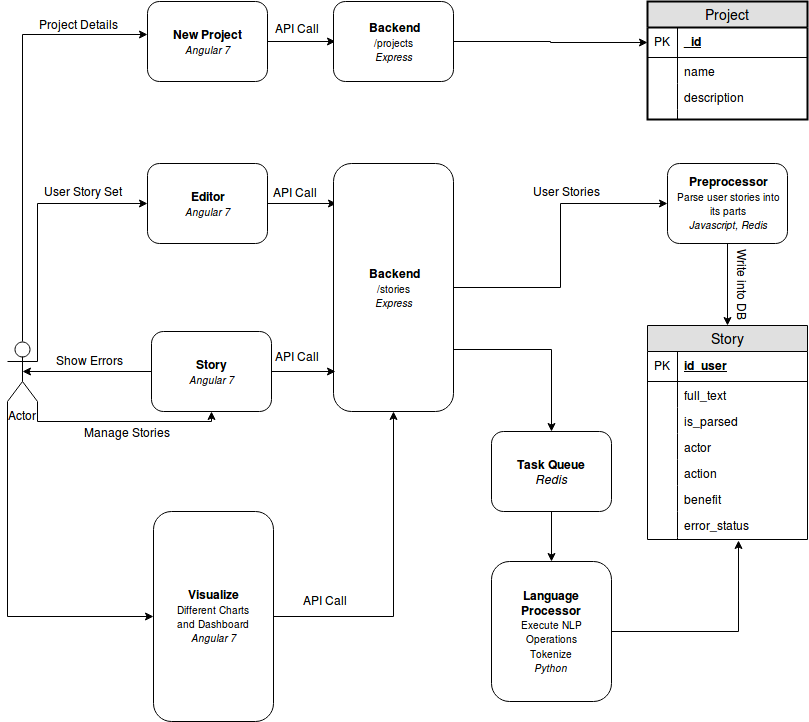

The diagram above was exported from draw.io. Its source (the exported page's mxGraphModel, read from the mxfile embedded in the PNG):
<mxGraphModel dx="1319" dy="809" grid="1" gridSize="10" guides="1" tooltips="1" connect="1" arrows="1" fold="1" page="1" pageScale="1" pageWidth="850" pageHeight="1100" math="0" shadow="0">
  <root>
    <mxCell id="0" />
    <mxCell id="1" parent="0" />
    <mxCell id="_Eh_Vpm_BtjzlIWn9NoG-63" style="edgeStyle=orthogonalEdgeStyle;rounded=0;orthogonalLoop=1;jettySize=auto;html=1;entryX=-0.008;entryY=0.273;entryDx=0;entryDy=0;entryPerimeter=0;" edge="1" parent="1" source="_Eh_Vpm_BtjzlIWn9NoG-1">
      <mxGeometry relative="1" as="geometry">
        <mxPoint x="349" y="242" as="targetPoint" />
      </mxGeometry>
    </mxCell>
    <mxCell id="_Eh_Vpm_BtjzlIWn9NoG-1" value="&lt;div&gt;&lt;b&gt;Editor&lt;/b&gt;&lt;/div&gt;&lt;div&gt;&lt;i&gt;&lt;font style=&quot;font-size: 10px&quot;&gt;Angular 7&lt;/font&gt;&lt;/i&gt;&lt;br&gt;&lt;/div&gt;" style="rounded=1;whiteSpace=wrap;html=1;" vertex="1" parent="1">
      <mxGeometry x="160" y="202" width="120" height="80" as="geometry" />
    </mxCell>
    <mxCell id="_Eh_Vpm_BtjzlIWn9NoG-54" style="edgeStyle=orthogonalEdgeStyle;rounded=0;orthogonalLoop=1;jettySize=auto;html=1;exitX=1;exitY=0.3333333333333333;exitDx=0;exitDy=0;exitPerimeter=0;entryX=0;entryY=0.5;entryDx=0;entryDy=0;" edge="1" parent="1" source="_Eh_Vpm_BtjzlIWn9NoG-2" target="_Eh_Vpm_BtjzlIWn9NoG-1">
      <mxGeometry relative="1" as="geometry">
        <Array as="points">
          <mxPoint x="50" y="242" />
        </Array>
      </mxGeometry>
    </mxCell>
    <mxCell id="_Eh_Vpm_BtjzlIWn9NoG-56" style="edgeStyle=orthogonalEdgeStyle;rounded=0;orthogonalLoop=1;jettySize=auto;html=1;entryX=0;entryY=0.413;entryDx=0;entryDy=0;entryPerimeter=0;" edge="1" parent="1" source="_Eh_Vpm_BtjzlIWn9NoG-2" target="_Eh_Vpm_BtjzlIWn9NoG-55">
      <mxGeometry relative="1" as="geometry">
        <Array as="points">
          <mxPoint x="35" y="73" />
        </Array>
      </mxGeometry>
    </mxCell>
    <mxCell id="_Eh_Vpm_BtjzlIWn9NoG-77" style="edgeStyle=orthogonalEdgeStyle;rounded=0;orthogonalLoop=1;jettySize=auto;html=1;exitX=1;exitY=1;exitDx=0;exitDy=0;exitPerimeter=0;entryX=0.5;entryY=1;entryDx=0;entryDy=0;" edge="1" parent="1" source="_Eh_Vpm_BtjzlIWn9NoG-2" target="_Eh_Vpm_BtjzlIWn9NoG-69">
      <mxGeometry relative="1" as="geometry" />
    </mxCell>
    <mxCell id="_Eh_Vpm_BtjzlIWn9NoG-95" style="edgeStyle=orthogonalEdgeStyle;rounded=0;orthogonalLoop=1;jettySize=auto;html=1;exitX=0;exitY=1;exitDx=0;exitDy=0;exitPerimeter=0;entryX=0;entryY=0.5;entryDx=0;entryDy=0;" edge="1" parent="1" source="_Eh_Vpm_BtjzlIWn9NoG-2" target="_Eh_Vpm_BtjzlIWn9NoG-94">
      <mxGeometry relative="1" as="geometry" />
    </mxCell>
    <mxCell id="_Eh_Vpm_BtjzlIWn9NoG-2" value="Actor" style="shape=umlActor;verticalLabelPosition=bottom;labelBackgroundColor=#ffffff;verticalAlign=top;html=1;outlineConnect=0;" vertex="1" parent="1">
      <mxGeometry x="20" y="380" width="30" height="60" as="geometry" />
    </mxCell>
    <mxCell id="_Eh_Vpm_BtjzlIWn9NoG-5" value="&lt;div&gt;User Story Set&lt;br&gt;&lt;/div&gt;" style="text;html=1;resizable=0;points=[];autosize=1;align=left;verticalAlign=top;spacingTop=-4;rotation=0;" vertex="1" parent="1">
      <mxGeometry x="55" y="221" width="90" height="20" as="geometry" />
    </mxCell>
    <mxCell id="_Eh_Vpm_BtjzlIWn9NoG-57" style="edgeStyle=orthogonalEdgeStyle;rounded=0;orthogonalLoop=1;jettySize=auto;html=1;exitX=0.5;exitY=1;exitDx=0;exitDy=0;entryX=0.5;entryY=0;entryDx=0;entryDy=0;" edge="1" parent="1" source="_Eh_Vpm_BtjzlIWn9NoG-6" target="_Eh_Vpm_BtjzlIWn9NoG-8">
      <mxGeometry relative="1" as="geometry" />
    </mxCell>
    <mxCell id="_Eh_Vpm_BtjzlIWn9NoG-6" value="&lt;div&gt;&lt;b&gt;Preprocessor&lt;/b&gt;&lt;/div&gt;&lt;div&gt;&lt;font style=&quot;font-size: 10px&quot;&gt;Parse user stories into&lt;/font&gt;&lt;/div&gt;&lt;div&gt;&lt;font style=&quot;font-size: 10px&quot;&gt;its parts&lt;br&gt;&lt;/font&gt;&lt;/div&gt;&lt;div&gt;&lt;font style=&quot;font-size: 10px&quot;&gt;&lt;i&gt;Javascript, Redis&lt;br&gt;&lt;/i&gt;&lt;/font&gt;&lt;/div&gt;" style="rounded=1;whiteSpace=wrap;html=1;" vertex="1" parent="1">
      <mxGeometry x="680" y="202" width="120" height="80" as="geometry" />
    </mxCell>
    <mxCell id="_Eh_Vpm_BtjzlIWn9NoG-8" value="Story" style="swimlane;fontStyle=0;childLayout=stackLayout;horizontal=1;startSize=26;fillColor=#e0e0e0;horizontalStack=0;resizeParent=1;resizeParentMax=0;resizeLast=0;collapsible=1;marginBottom=0;swimlaneFillColor=#ffffff;align=center;fontSize=14;" vertex="1" parent="1">
      <mxGeometry x="660" y="364" width="160" height="214" as="geometry" />
    </mxCell>
    <mxCell id="_Eh_Vpm_BtjzlIWn9NoG-9" value="id_user" style="shape=partialRectangle;top=0;left=0;right=0;bottom=1;align=left;verticalAlign=middle;fillColor=none;spacingLeft=34;spacingRight=4;overflow=hidden;rotatable=0;points=[[0,0.5],[1,0.5]];portConstraint=eastwest;dropTarget=0;fontStyle=5;fontSize=12;" vertex="1" parent="_Eh_Vpm_BtjzlIWn9NoG-8">
      <mxGeometry y="26" width="160" height="30" as="geometry" />
    </mxCell>
    <mxCell id="_Eh_Vpm_BtjzlIWn9NoG-10" value="PK" style="shape=partialRectangle;top=0;left=0;bottom=0;fillColor=none;align=left;verticalAlign=middle;spacingLeft=4;spacingRight=4;overflow=hidden;rotatable=0;points=[];portConstraint=eastwest;part=1;fontSize=12;" vertex="1" connectable="0" parent="_Eh_Vpm_BtjzlIWn9NoG-9">
      <mxGeometry width="30" height="30" as="geometry" />
    </mxCell>
    <mxCell id="_Eh_Vpm_BtjzlIWn9NoG-11" value="full_text" style="shape=partialRectangle;top=0;left=0;right=0;bottom=0;align=left;verticalAlign=top;fillColor=none;spacingLeft=34;spacingRight=4;overflow=hidden;rotatable=0;points=[[0,0.5],[1,0.5]];portConstraint=eastwest;dropTarget=0;fontSize=12;strokeWidth=2;" vertex="1" parent="_Eh_Vpm_BtjzlIWn9NoG-8">
      <mxGeometry y="56" width="160" height="26" as="geometry" />
    </mxCell>
    <mxCell id="_Eh_Vpm_BtjzlIWn9NoG-12" value="" style="shape=partialRectangle;top=0;left=0;bottom=0;fillColor=none;align=left;verticalAlign=top;spacingLeft=4;spacingRight=4;overflow=hidden;rotatable=0;points=[];portConstraint=eastwest;part=1;fontSize=12;" vertex="1" connectable="0" parent="_Eh_Vpm_BtjzlIWn9NoG-11">
      <mxGeometry width="30" height="26" as="geometry" />
    </mxCell>
    <mxCell id="_Eh_Vpm_BtjzlIWn9NoG-13" value="is_parsed" style="shape=partialRectangle;top=0;left=0;right=0;bottom=0;align=left;verticalAlign=top;fillColor=none;spacingLeft=34;spacingRight=4;overflow=hidden;rotatable=0;points=[[0,0.5],[1,0.5]];portConstraint=eastwest;dropTarget=0;fontSize=12;" vertex="1" parent="_Eh_Vpm_BtjzlIWn9NoG-8">
      <mxGeometry y="82" width="160" height="26" as="geometry" />
    </mxCell>
    <mxCell id="_Eh_Vpm_BtjzlIWn9NoG-14" value="" style="shape=partialRectangle;top=0;left=0;bottom=0;fillColor=none;align=left;verticalAlign=top;spacingLeft=4;spacingRight=4;overflow=hidden;rotatable=0;points=[];portConstraint=eastwest;part=1;fontSize=12;" vertex="1" connectable="0" parent="_Eh_Vpm_BtjzlIWn9NoG-13">
      <mxGeometry width="30" height="26" as="geometry" />
    </mxCell>
    <mxCell id="_Eh_Vpm_BtjzlIWn9NoG-15" value="actor" style="shape=partialRectangle;top=0;left=0;right=0;bottom=0;align=left;verticalAlign=top;fillColor=none;spacingLeft=34;spacingRight=4;overflow=hidden;rotatable=0;points=[[0,0.5],[1,0.5]];portConstraint=eastwest;dropTarget=0;fontSize=12;" vertex="1" parent="_Eh_Vpm_BtjzlIWn9NoG-8">
      <mxGeometry y="108" width="160" height="26" as="geometry" />
    </mxCell>
    <mxCell id="_Eh_Vpm_BtjzlIWn9NoG-16" value="" style="shape=partialRectangle;top=0;left=0;bottom=0;fillColor=none;align=left;verticalAlign=top;spacingLeft=4;spacingRight=4;overflow=hidden;rotatable=0;points=[];portConstraint=eastwest;part=1;fontSize=12;" vertex="1" connectable="0" parent="_Eh_Vpm_BtjzlIWn9NoG-15">
      <mxGeometry width="30" height="26" as="geometry" />
    </mxCell>
    <mxCell id="_Eh_Vpm_BtjzlIWn9NoG-22" value="action" style="shape=partialRectangle;top=0;left=0;right=0;bottom=0;align=left;verticalAlign=top;fillColor=none;spacingLeft=34;spacingRight=4;overflow=hidden;rotatable=0;points=[[0,0.5],[1,0.5]];portConstraint=eastwest;dropTarget=0;fontSize=12;" vertex="1" parent="_Eh_Vpm_BtjzlIWn9NoG-8">
      <mxGeometry y="134" width="160" height="26" as="geometry" />
    </mxCell>
    <mxCell id="_Eh_Vpm_BtjzlIWn9NoG-23" value="" style="shape=partialRectangle;top=0;left=0;bottom=0;fillColor=none;align=left;verticalAlign=top;spacingLeft=4;spacingRight=4;overflow=hidden;rotatable=0;points=[];portConstraint=eastwest;part=1;fontSize=12;" vertex="1" connectable="0" parent="_Eh_Vpm_BtjzlIWn9NoG-22">
      <mxGeometry width="30" height="26" as="geometry" />
    </mxCell>
    <mxCell id="_Eh_Vpm_BtjzlIWn9NoG-37" value="benefit" style="shape=partialRectangle;top=0;left=0;right=0;bottom=0;align=left;verticalAlign=top;fillColor=none;spacingLeft=34;spacingRight=4;overflow=hidden;rotatable=0;points=[[0,0.5],[1,0.5]];portConstraint=eastwest;dropTarget=0;fontSize=12;" vertex="1" parent="_Eh_Vpm_BtjzlIWn9NoG-8">
      <mxGeometry y="160" width="160" height="26" as="geometry" />
    </mxCell>
    <mxCell id="_Eh_Vpm_BtjzlIWn9NoG-38" value="" style="shape=partialRectangle;top=0;left=0;bottom=0;fillColor=none;align=left;verticalAlign=top;spacingLeft=4;spacingRight=4;overflow=hidden;rotatable=0;points=[];portConstraint=eastwest;part=1;fontSize=12;" vertex="1" connectable="0" parent="_Eh_Vpm_BtjzlIWn9NoG-37">
      <mxGeometry width="30" height="26" as="geometry" />
    </mxCell>
    <mxCell id="_Eh_Vpm_BtjzlIWn9NoG-39" value="error_status" style="shape=partialRectangle;top=0;left=0;right=0;bottom=0;align=left;verticalAlign=top;fillColor=none;spacingLeft=34;spacingRight=4;overflow=hidden;rotatable=0;points=[[0,0.5],[1,0.5]];portConstraint=eastwest;dropTarget=0;fontSize=12;" vertex="1" parent="_Eh_Vpm_BtjzlIWn9NoG-8">
      <mxGeometry y="186" width="160" height="26" as="geometry" />
    </mxCell>
    <mxCell id="_Eh_Vpm_BtjzlIWn9NoG-40" value="" style="shape=partialRectangle;top=0;left=0;bottom=0;fillColor=none;align=left;verticalAlign=top;spacingLeft=4;spacingRight=4;overflow=hidden;rotatable=0;points=[];portConstraint=eastwest;part=1;fontSize=12;" vertex="1" connectable="0" parent="_Eh_Vpm_BtjzlIWn9NoG-39">
      <mxGeometry width="30" height="26" as="geometry" />
    </mxCell>
    <mxCell id="_Eh_Vpm_BtjzlIWn9NoG-17" value="" style="shape=partialRectangle;top=0;left=0;right=0;bottom=0;align=left;verticalAlign=top;fillColor=none;spacingLeft=34;spacingRight=4;overflow=hidden;rotatable=0;points=[[0,0.5],[1,0.5]];portConstraint=eastwest;dropTarget=0;fontSize=12;" vertex="1" parent="_Eh_Vpm_BtjzlIWn9NoG-8">
      <mxGeometry y="212" width="160" height="2" as="geometry" />
    </mxCell>
    <mxCell id="_Eh_Vpm_BtjzlIWn9NoG-18" value="" style="shape=partialRectangle;top=0;left=0;bottom=0;fillColor=none;align=left;verticalAlign=top;spacingLeft=4;spacingRight=4;overflow=hidden;rotatable=0;points=[];portConstraint=eastwest;part=1;fontSize=12;" vertex="1" connectable="0" parent="_Eh_Vpm_BtjzlIWn9NoG-17">
      <mxGeometry width="30" height="2" as="geometry" />
    </mxCell>
    <mxCell id="_Eh_Vpm_BtjzlIWn9NoG-46" value="API Call" style="text;html=1;resizable=0;points=[];autosize=1;align=left;verticalAlign=top;spacingTop=-4;" vertex="1" parent="1">
      <mxGeometry x="284" y="222" width="60" height="20" as="geometry" />
    </mxCell>
    <mxCell id="_Eh_Vpm_BtjzlIWn9NoG-47" value="&lt;div&gt;Write into DB&lt;/div&gt;" style="text;html=1;resizable=0;points=[];autosize=1;align=left;verticalAlign=top;spacingTop=-4;rotation=90;" vertex="1" parent="1">
      <mxGeometry x="710" y="321" width="90" height="20" as="geometry" />
    </mxCell>
    <mxCell id="_Eh_Vpm_BtjzlIWn9NoG-62" style="edgeStyle=orthogonalEdgeStyle;rounded=0;orthogonalLoop=1;jettySize=auto;html=1;exitX=1;exitY=0.5;exitDx=0;exitDy=0;entryX=-0.017;entryY=0.054;entryDx=0;entryDy=0;entryPerimeter=0;" edge="1" parent="1" source="_Eh_Vpm_BtjzlIWn9NoG-55">
      <mxGeometry relative="1" as="geometry">
        <mxPoint x="348" y="80" as="targetPoint" />
      </mxGeometry>
    </mxCell>
    <mxCell id="_Eh_Vpm_BtjzlIWn9NoG-55" value="&lt;div&gt;&lt;b&gt;New Project&lt;br&gt;&lt;/b&gt;&lt;/div&gt;&lt;div&gt;&lt;i&gt;&lt;font style=&quot;font-size: 10px&quot;&gt;Angular 7&lt;/font&gt;&lt;/i&gt;&lt;br&gt;&lt;/div&gt;" style="rounded=1;whiteSpace=wrap;html=1;" vertex="1" parent="1">
      <mxGeometry x="160" y="40" width="120" height="80" as="geometry" />
    </mxCell>
    <mxCell id="_Eh_Vpm_BtjzlIWn9NoG-59" value="Project Details" style="text;html=1;resizable=0;points=[];autosize=1;align=left;verticalAlign=top;spacingTop=-4;" vertex="1" parent="1">
      <mxGeometry x="50" y="54" width="90" height="20" as="geometry" />
    </mxCell>
    <mxCell id="_Eh_Vpm_BtjzlIWn9NoG-64" value="API Call" style="text;html=1;resizable=0;points=[];autosize=1;align=left;verticalAlign=top;spacingTop=-4;" vertex="1" parent="1">
      <mxGeometry x="286" y="58" width="60" height="20" as="geometry" />
    </mxCell>
    <mxCell id="_Eh_Vpm_BtjzlIWn9NoG-90" style="edgeStyle=orthogonalEdgeStyle;rounded=0;orthogonalLoop=1;jettySize=auto;html=1;entryX=0;entryY=0.5;entryDx=0;entryDy=0;" edge="1" parent="1" source="_Eh_Vpm_BtjzlIWn9NoG-65" target="_Eh_Vpm_BtjzlIWn9NoG-80">
      <mxGeometry relative="1" as="geometry">
        <mxPoint x="670" y="80" as="targetPoint" />
      </mxGeometry>
    </mxCell>
    <mxCell id="_Eh_Vpm_BtjzlIWn9NoG-65" value="&lt;div&gt;&lt;b&gt;Backend&lt;/b&gt;&lt;/div&gt;&lt;div&gt;&lt;font style=&quot;font-size: 10px&quot;&gt;/projects&lt;/font&gt;&lt;b&gt;&lt;br&gt;&lt;/b&gt;&lt;/div&gt;&lt;div&gt;&lt;font style=&quot;font-size: 10px&quot;&gt;&lt;i&gt;Express&lt;/i&gt;&lt;/font&gt;&lt;br&gt;&lt;/div&gt;" style="rounded=1;whiteSpace=wrap;html=1;" vertex="1" parent="1">
      <mxGeometry x="346" y="40" width="120" height="80" as="geometry" />
    </mxCell>
    <mxCell id="_Eh_Vpm_BtjzlIWn9NoG-67" style="edgeStyle=orthogonalEdgeStyle;rounded=0;orthogonalLoop=1;jettySize=auto;html=1;exitX=1;exitY=0.5;exitDx=0;exitDy=0;entryX=0;entryY=0.5;entryDx=0;entryDy=0;" edge="1" parent="1" source="_Eh_Vpm_BtjzlIWn9NoG-66" target="_Eh_Vpm_BtjzlIWn9NoG-6">
      <mxGeometry relative="1" as="geometry" />
    </mxCell>
    <mxCell id="_Eh_Vpm_BtjzlIWn9NoG-104" style="edgeStyle=orthogonalEdgeStyle;rounded=0;orthogonalLoop=1;jettySize=auto;html=1;exitX=1;exitY=0.75;exitDx=0;exitDy=0;" edge="1" parent="1" source="_Eh_Vpm_BtjzlIWn9NoG-66" target="_Eh_Vpm_BtjzlIWn9NoG-103">
      <mxGeometry relative="1" as="geometry" />
    </mxCell>
    <mxCell id="_Eh_Vpm_BtjzlIWn9NoG-66" value="&lt;div&gt;&lt;b&gt;Backend&lt;/b&gt;&lt;/div&gt;&lt;div&gt;&lt;font style=&quot;font-size: 10px&quot;&gt;/stories&lt;/font&gt;&lt;b&gt;&lt;br&gt;&lt;/b&gt;&lt;/div&gt;&lt;div&gt;&lt;font style=&quot;font-size: 10px&quot;&gt;&lt;i&gt;Express&lt;/i&gt;&lt;/font&gt;&lt;br&gt;&lt;/div&gt;" style="rounded=1;whiteSpace=wrap;html=1;" vertex="1" parent="1">
      <mxGeometry x="346" y="202" width="120" height="248" as="geometry" />
    </mxCell>
    <mxCell id="_Eh_Vpm_BtjzlIWn9NoG-68" value="User Stories" style="text;html=1;resizable=0;points=[];autosize=1;align=left;verticalAlign=top;spacingTop=-4;" vertex="1" parent="1">
      <mxGeometry x="544" y="221" width="80" height="20" as="geometry" />
    </mxCell>
    <mxCell id="_Eh_Vpm_BtjzlIWn9NoG-75" style="edgeStyle=orthogonalEdgeStyle;rounded=0;orthogonalLoop=1;jettySize=auto;html=1;entryX=0.017;entryY=0.839;entryDx=0;entryDy=0;entryPerimeter=0;" edge="1" parent="1" source="_Eh_Vpm_BtjzlIWn9NoG-69" target="_Eh_Vpm_BtjzlIWn9NoG-66">
      <mxGeometry relative="1" as="geometry" />
    </mxCell>
    <mxCell id="_Eh_Vpm_BtjzlIWn9NoG-76" style="edgeStyle=orthogonalEdgeStyle;rounded=0;orthogonalLoop=1;jettySize=auto;html=1;exitX=0;exitY=0.5;exitDx=0;exitDy=0;entryX=0.5;entryY=0.5;entryDx=0;entryDy=0;entryPerimeter=0;" edge="1" parent="1" source="_Eh_Vpm_BtjzlIWn9NoG-69" target="_Eh_Vpm_BtjzlIWn9NoG-2">
      <mxGeometry relative="1" as="geometry" />
    </mxCell>
    <mxCell id="_Eh_Vpm_BtjzlIWn9NoG-69" value="&lt;b&gt;Story&lt;/b&gt;&lt;div&gt;&lt;i&gt;&lt;font style=&quot;font-size: 10px&quot;&gt;Angular 7&lt;/font&gt;&lt;/i&gt;&lt;br&gt;&lt;/div&gt;" style="rounded=1;whiteSpace=wrap;html=1;" vertex="1" parent="1">
      <mxGeometry x="164" y="370" width="120" height="80" as="geometry" />
    </mxCell>
    <mxCell id="_Eh_Vpm_BtjzlIWn9NoG-72" value="Manage Stories" style="text;html=1;resizable=0;points=[];autosize=1;align=left;verticalAlign=top;spacingTop=-4;" vertex="1" parent="1">
      <mxGeometry x="95" y="462" width="100" height="20" as="geometry" />
    </mxCell>
    <mxCell id="_Eh_Vpm_BtjzlIWn9NoG-78" value="&lt;div&gt;Show Errors&lt;/div&gt;" style="text;html=1;resizable=0;points=[];autosize=1;align=left;verticalAlign=top;spacingTop=-4;" vertex="1" parent="1">
      <mxGeometry x="67" y="390" width="80" height="20" as="geometry" />
    </mxCell>
    <mxCell id="_Eh_Vpm_BtjzlIWn9NoG-79" value="Project" style="swimlane;fontStyle=0;childLayout=stackLayout;horizontal=1;startSize=26;fillColor=#e0e0e0;horizontalStack=0;resizeParent=1;resizeParentMax=0;resizeLast=0;collapsible=1;marginBottom=0;swimlaneFillColor=#ffffff;align=center;fontSize=14;strokeWidth=2;" vertex="1" parent="1">
      <mxGeometry x="660" y="40" width="160" height="118" as="geometry" />
    </mxCell>
    <mxCell id="_Eh_Vpm_BtjzlIWn9NoG-80" value="_id" style="shape=partialRectangle;top=0;left=0;right=0;bottom=1;align=left;verticalAlign=middle;fillColor=none;spacingLeft=34;spacingRight=4;overflow=hidden;rotatable=0;points=[[0,0.5],[1,0.5]];portConstraint=eastwest;dropTarget=0;fontStyle=5;fontSize=12;" vertex="1" parent="_Eh_Vpm_BtjzlIWn9NoG-79">
      <mxGeometry y="26" width="160" height="30" as="geometry" />
    </mxCell>
    <mxCell id="_Eh_Vpm_BtjzlIWn9NoG-81" value="PK" style="shape=partialRectangle;top=0;left=0;bottom=0;fillColor=none;align=left;verticalAlign=middle;spacingLeft=4;spacingRight=4;overflow=hidden;rotatable=0;points=[];portConstraint=eastwest;part=1;fontSize=12;" vertex="1" connectable="0" parent="_Eh_Vpm_BtjzlIWn9NoG-80">
      <mxGeometry width="30" height="30" as="geometry" />
    </mxCell>
    <mxCell id="_Eh_Vpm_BtjzlIWn9NoG-82" value="name" style="shape=partialRectangle;top=0;left=0;right=0;bottom=0;align=left;verticalAlign=top;fillColor=none;spacingLeft=34;spacingRight=4;overflow=hidden;rotatable=0;points=[[0,0.5],[1,0.5]];portConstraint=eastwest;dropTarget=0;fontSize=12;" vertex="1" parent="_Eh_Vpm_BtjzlIWn9NoG-79">
      <mxGeometry y="56" width="160" height="26" as="geometry" />
    </mxCell>
    <mxCell id="_Eh_Vpm_BtjzlIWn9NoG-83" value="" style="shape=partialRectangle;top=0;left=0;bottom=0;fillColor=none;align=left;verticalAlign=top;spacingLeft=4;spacingRight=4;overflow=hidden;rotatable=0;points=[];portConstraint=eastwest;part=1;fontSize=12;" vertex="1" connectable="0" parent="_Eh_Vpm_BtjzlIWn9NoG-82">
      <mxGeometry width="30" height="26" as="geometry" />
    </mxCell>
    <mxCell id="_Eh_Vpm_BtjzlIWn9NoG-84" value="description" style="shape=partialRectangle;top=0;left=0;right=0;bottom=0;align=left;verticalAlign=top;fillColor=none;spacingLeft=34;spacingRight=4;overflow=hidden;rotatable=0;points=[[0,0.5],[1,0.5]];portConstraint=eastwest;dropTarget=0;fontSize=12;" vertex="1" parent="_Eh_Vpm_BtjzlIWn9NoG-79">
      <mxGeometry y="82" width="160" height="26" as="geometry" />
    </mxCell>
    <mxCell id="_Eh_Vpm_BtjzlIWn9NoG-85" value="" style="shape=partialRectangle;top=0;left=0;bottom=0;fillColor=none;align=left;verticalAlign=top;spacingLeft=4;spacingRight=4;overflow=hidden;rotatable=0;points=[];portConstraint=eastwest;part=1;fontSize=12;" vertex="1" connectable="0" parent="_Eh_Vpm_BtjzlIWn9NoG-84">
      <mxGeometry width="30" height="26" as="geometry" />
    </mxCell>
    <mxCell id="_Eh_Vpm_BtjzlIWn9NoG-88" value="" style="shape=partialRectangle;top=0;left=0;right=0;bottom=0;align=left;verticalAlign=top;fillColor=none;spacingLeft=34;spacingRight=4;overflow=hidden;rotatable=0;points=[[0,0.5],[1,0.5]];portConstraint=eastwest;dropTarget=0;fontSize=12;" vertex="1" parent="_Eh_Vpm_BtjzlIWn9NoG-79">
      <mxGeometry y="108" width="160" height="10" as="geometry" />
    </mxCell>
    <mxCell id="_Eh_Vpm_BtjzlIWn9NoG-89" value="" style="shape=partialRectangle;top=0;left=0;bottom=0;fillColor=none;align=left;verticalAlign=top;spacingLeft=4;spacingRight=4;overflow=hidden;rotatable=0;points=[];portConstraint=eastwest;part=1;fontSize=12;" vertex="1" connectable="0" parent="_Eh_Vpm_BtjzlIWn9NoG-88">
      <mxGeometry width="30" height="10" as="geometry" />
    </mxCell>
    <mxCell id="_Eh_Vpm_BtjzlIWn9NoG-93" value="API Call" style="text;html=1;resizable=0;points=[];autosize=1;align=left;verticalAlign=top;spacingTop=-4;" vertex="1" parent="1">
      <mxGeometry x="286" y="386" width="60" height="20" as="geometry" />
    </mxCell>
    <mxCell id="_Eh_Vpm_BtjzlIWn9NoG-96" style="edgeStyle=orthogonalEdgeStyle;rounded=0;orthogonalLoop=1;jettySize=auto;html=1;exitX=1;exitY=0.5;exitDx=0;exitDy=0;entryX=0.5;entryY=1;entryDx=0;entryDy=0;" edge="1" parent="1" source="_Eh_Vpm_BtjzlIWn9NoG-94" target="_Eh_Vpm_BtjzlIWn9NoG-66">
      <mxGeometry relative="1" as="geometry" />
    </mxCell>
    <mxCell id="_Eh_Vpm_BtjzlIWn9NoG-94" value="&lt;div&gt;&lt;b&gt;Visualize&lt;/b&gt;&lt;/div&gt;&lt;div&gt;&lt;font style=&quot;font-size: 10px&quot;&gt;Different Charts&lt;br&gt;and Dashboard&lt;/font&gt;&lt;b&gt;&lt;br&gt;&lt;/b&gt;&lt;/div&gt;&lt;div&gt;&lt;i&gt;&lt;font style=&quot;font-size: 10px&quot;&gt;Angular 7&lt;/font&gt;&lt;/i&gt;&lt;br&gt;&lt;/div&gt;" style="rounded=1;whiteSpace=wrap;html=1;" vertex="1" parent="1">
      <mxGeometry x="166" y="550" width="120" height="210" as="geometry" />
    </mxCell>
    <mxCell id="_Eh_Vpm_BtjzlIWn9NoG-97" value="API Call" style="text;html=1;resizable=0;points=[];autosize=1;align=left;verticalAlign=top;spacingTop=-4;" vertex="1" parent="1">
      <mxGeometry x="314" y="630" width="60" height="20" as="geometry" />
    </mxCell>
    <mxCell id="_Eh_Vpm_BtjzlIWn9NoG-106" style="edgeStyle=orthogonalEdgeStyle;rounded=0;orthogonalLoop=1;jettySize=auto;html=1;exitX=1;exitY=0.5;exitDx=0;exitDy=0;entryX=0.569;entryY=1.5;entryDx=0;entryDy=0;entryPerimeter=0;" edge="1" parent="1" source="_Eh_Vpm_BtjzlIWn9NoG-98" target="_Eh_Vpm_BtjzlIWn9NoG-17">
      <mxGeometry relative="1" as="geometry">
        <mxPoint x="750" y="590" as="targetPoint" />
      </mxGeometry>
    </mxCell>
    <mxCell id="_Eh_Vpm_BtjzlIWn9NoG-98" value="&lt;div&gt;&lt;b&gt;Language Processor&lt;br&gt;&lt;/b&gt;&lt;/div&gt;&lt;div&gt;&lt;font style=&quot;font-size: 10px&quot;&gt;Execute NLP&lt;/font&gt;&lt;/div&gt;&lt;div&gt;&lt;font style=&quot;font-size: 10px&quot;&gt;Operations&lt;/font&gt;&lt;/div&gt;&lt;div&gt;&lt;font style=&quot;font-size: 10px&quot;&gt;Tokenize&lt;/font&gt;&lt;br&gt;&lt;/div&gt;&lt;div&gt;&lt;i&gt;&lt;font style=&quot;font-size: 10px&quot;&gt;Python&lt;/font&gt;&lt;/i&gt;&lt;br&gt;&lt;/div&gt;" style="rounded=1;whiteSpace=wrap;html=1;" vertex="1" parent="1">
      <mxGeometry x="504" y="600" width="120" height="140" as="geometry" />
    </mxCell>
    <mxCell id="_Eh_Vpm_BtjzlIWn9NoG-105" style="edgeStyle=orthogonalEdgeStyle;rounded=0;orthogonalLoop=1;jettySize=auto;html=1;exitX=0.5;exitY=1;exitDx=0;exitDy=0;entryX=0.5;entryY=0;entryDx=0;entryDy=0;" edge="1" parent="1" source="_Eh_Vpm_BtjzlIWn9NoG-103" target="_Eh_Vpm_BtjzlIWn9NoG-98">
      <mxGeometry relative="1" as="geometry" />
    </mxCell>
    <mxCell id="_Eh_Vpm_BtjzlIWn9NoG-103" value="&lt;b&gt;Task Queue&lt;br&gt;&lt;/b&gt;&lt;div&gt;&lt;i&gt;Redis&lt;/i&gt;&lt;br&gt;&lt;/div&gt;" style="rounded=1;whiteSpace=wrap;html=1;" vertex="1" parent="1">
      <mxGeometry x="504" y="470" width="120" height="80" as="geometry" />
    </mxCell>
  </root>
</mxGraphModel>